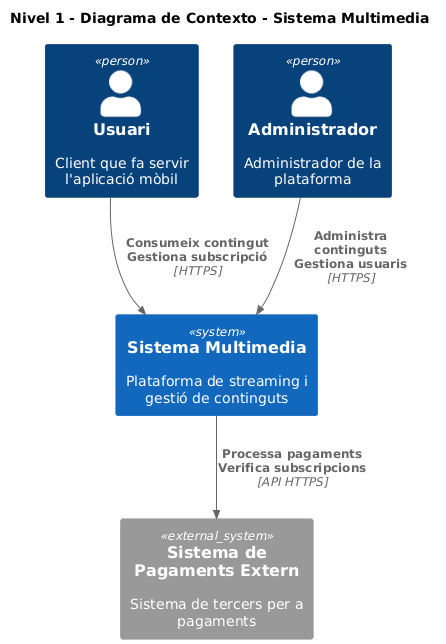

The diagram above was rendered by PlantUML. Its source (embedded in the PNG):
@startuml
!include <C4/C4_Context>

title Nivel 1 - Diagrama de Contexto - Sistema Multimedia

Person(usuari, "Usuari", "Client que fa servir l'aplicació mòbil")
Person(administrador, "Administrador", "Administrador de la plataforma")

System(sistema_multimedia, "Sistema Multimedia", "Plataforma de streaming i gestió de continguts")

System_Ext(sistema_pagaments, "Sistema de Pagaments Extern", "Sistema de tercers per a pagaments")

Rel(usuari, sistema_multimedia, "Consumeix contingut\nGestiona subscripció", "HTTPS")
Rel(administrador, sistema_multimedia, "Administra continguts\nGestiona usuaris", "HTTPS")
Rel(sistema_multimedia, sistema_pagaments, "Processa pagaments\nVerifica subscripcions", "API HTTPS")
@enduml